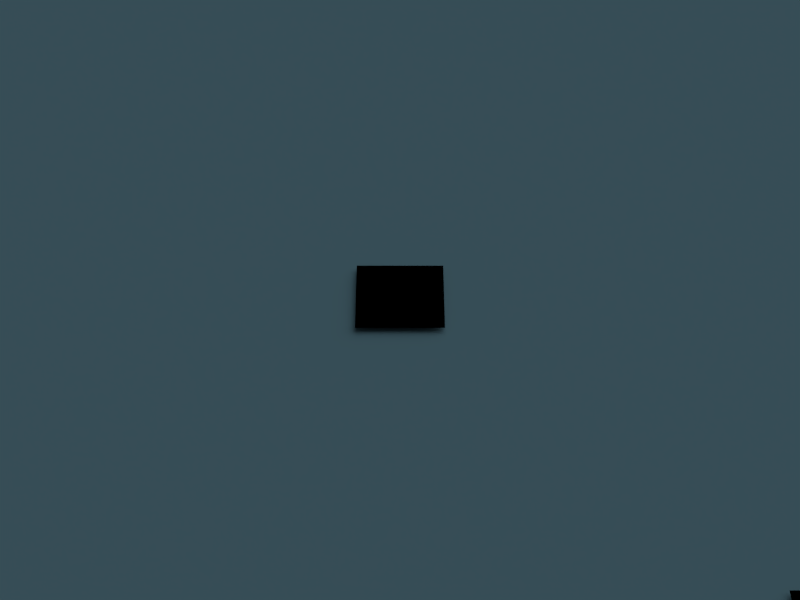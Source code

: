 # Source: scene.blend  (saved by Blender 2.69.1; exported with 4.5.12 LTS)
import bpy
from mathutils import Matrix  # noqa: F401  (used for matrix-valued properties, if any)

bpy.ops.wm.read_factory_settings(use_empty=True)
scene = bpy.context.scene
scene.name = 'MainScene'

# ---- collections
col_collection_1 = bpy.data.collections.new('Collection 1'); scene.collection.children.link(col_collection_1)
col_collection_2 = bpy.data.collections.new('Collection 2'); scene.collection.children.link(col_collection_2)
col_collection_2.hide_render = True
col_collection_2.hide_viewport = True
col_collection_20 = bpy.data.collections.new('Collection 20'); scene.collection.children.link(col_collection_20)
col_collection_20.hide_render = True
col_collection_20.hide_viewport = True

# ---- materials (node trees are filled in below, after node groups)
mat_water = bpy.data.materials.new('Water')
mat_water.alpha_threshold = 0.0
mat_water.use_transparent_shadow = False
mat_water.diffuse_color = (0.1552, 0.3081, 0.3844, 1.0)
mat_water.roughness = 0.5
mat_water.specular_intensity = 1.0
mat_water.line_color = (0.0, 0.0, 0.0, 1.0)
mat_disparrows = bpy.data.materials.new('dispArrows')
mat_disparrows.alpha_threshold = 0.0
mat_disparrows.use_transparent_shadow = False
mat_disparrows.preview_render_type = 'FLAT'
mat_disparrows.diffuse_color = (0.0, 0.0, 0.0, 1.0)
mat_disparrows.roughness = 0.5
mat_gui_alliedindicator = bpy.data.materials.new('GUI.AlliedIndicator')
mat_gui_alliedindicator.alpha_threshold = 0.0
mat_gui_alliedindicator.use_transparent_shadow = False
mat_gui_alliedindicator.diffuse_color = (0.0, 0.0, 1.0, 1.0)
mat_gui_alliedindicator.roughness = 0.5
mat_gui_alliedindicator.line_color = (0.0, 0.0, 0.0, 1.0)
mat_gui_enemyindicator = bpy.data.materials.new('GUI.EnemyIndicator')
mat_gui_enemyindicator.alpha_threshold = 0.0
mat_gui_enemyindicator.use_transparent_shadow = False
mat_gui_enemyindicator.diffuse_color = (1.0, 0.0, 0.0, 1.0)
mat_gui_enemyindicator.roughness = 0.5
mat_gui_enemyindicator.line_color = (0.0, 0.0, 0.0, 1.0)
mat_particle_water_001 = bpy.data.materials.new('Particle_Water.001')
mat_particle_water_001.alpha_threshold = 0.0
mat_particle_water_001.use_transparent_shadow = False
mat_particle_water_001.diffuse_color = (0.0, 0.0, 0.0, 1.0)
mat_particle_water_001.roughness = 0.5
mat_particle_smoke_001 = bpy.data.materials.new('Particle_Smoke.001')
mat_particle_smoke_001.alpha_threshold = 0.0
mat_particle_smoke_001.use_transparent_shadow = False
mat_particle_smoke_001.diffuse_color = (0.0, 0.0, 0.0, 1.0)
mat_particle_smoke_001.roughness = 0.5
mat_particle_blade_001 = bpy.data.materials.new('Particle_Blade.001')
mat_particle_blade_001.alpha_threshold = 0.0
mat_particle_blade_001.use_transparent_shadow = False
mat_particle_blade_001.diffuse_color = (0.0, 0.0, 0.0, 1.0)
mat_particle_blade_001.roughness = 0.5
mat_particle_blade_001.line_color = (0.0, 0.0, 0.0, 1.0)
mat_particle_star_001 = bpy.data.materials.new('Particle_Star.001')
mat_particle_star_001.alpha_threshold = 0.0
mat_particle_star_001.use_transparent_shadow = False
mat_particle_star_001.diffuse_color = (0.0, 0.0, 0.0, 1.0)
mat_particle_star_001.roughness = 0.5
mat_particle_star_001.line_color = (0.0, 0.0, 0.0, 1.0)
mat_particle_fire_001 = bpy.data.materials.new('Particle_Fire.001')
mat_particle_fire_001.alpha_threshold = 0.0
mat_particle_fire_001.use_transparent_shadow = False
mat_particle_fire_001.diffuse_color = (0.0, 0.0, 0.0, 1.0)
mat_particle_fire_001.roughness = 0.5
mat_particle_fire_001.line_color = (0.0, 0.0, 0.0, 1.0)
mat_particle_scattered_001 = bpy.data.materials.new('Particle_Scattered.001')
mat_particle_scattered_001.alpha_threshold = 0.0
mat_particle_scattered_001.use_transparent_shadow = False
mat_particle_scattered_001.diffuse_color = (0.0, 0.0, 0.0, 1.0)
mat_particle_scattered_001.roughness = 0.5
mat_particle_scattered_001.line_color = (0.0, 0.0, 0.0, 1.0)
mat_particle_hard_001 = bpy.data.materials.new('Particle_Hard.001')
mat_particle_hard_001.alpha_threshold = 0.0
mat_particle_hard_001.use_transparent_shadow = False
mat_particle_hard_001.diffuse_color = (0.0, 0.0, 0.0, 1.0)
mat_particle_hard_001.roughness = 0.5
mat_particle_hard_001.line_color = (0.0, 0.0, 0.0, 1.0)
mat_particle_smooth_001 = bpy.data.materials.new('Particle_Smooth.001')
mat_particle_smooth_001.alpha_threshold = 0.0
mat_particle_smooth_001.use_transparent_shadow = False
mat_particle_smooth_001.diffuse_color = (0.0, 0.0, 0.0, 1.0)
mat_particle_smooth_001.roughness = 0.5
mat_particle_smooth_001.line_color = (0.0, 0.0, 0.0, 1.0)

# ---- material node trees

# ---- world
world_world = bpy.data.worlds.new('World'); scene.world = world_world
world_world.color = (0.05088, 0.05088, 0.05088)
world_world.use_sun_shadow = False
world_world.sun_shadow_jitter_overblur = 0.0
world_world.cycles.sampling_method = 'MANUAL'
world_world.cycles.sample_map_resolution = 256

# ---- cameras
cam_camera = bpy.data.cameras.new('Camera')
cam_camera.clip_start = 50.0
cam_camera.clip_end = 200.0
cam_camera.lens = 35.0
cam_camera.sensor_width = 18.0
cam_camera.sensor_height = 18.0
cam_camera.display_size = 10.0
cam_camera.show_limits = True
cam_camera.show_passepartout = False
cam_camera.show_safe_areas = True
cam_camera.dof.focus_distance = 0.0
cam_camera.dof.aperture_fstop = 128.0
cam_watercamera = bpy.data.cameras.new('waterCamera')
cam_watercamera.clip_end = 100.0
cam_watercamera.lens = 35.0
cam_watercamera.sensor_width = 32.0
cam_watercamera.sensor_height = 18.0
cam_watercamera.show_passepartout = False
cam_watercamera.dof.focus_distance = 0.0
cam_watercamera.dof.aperture_fstop = 128.0

# ---- lights
light_sun_001 = bpy.data.lights.new('Sun.001', 'SUN')
light_sun_001.transmission_factor = 0.0
light_sun_001.cutoff_distance = 1475.0
light_sun_001.angle = 1.571
light_sun_001.energy = 0.1
light_sun_001.shadow_buffer_clip_start = 1300.0
light_sun_001.shadow_soft_size = 1.0
light_sun_001.shadow_cascade_max_distance = 1000.0
light_sun_001.cycles.use_multiple_importance_sampling = False
light_sun = bpy.data.lights.new('Sun', 'SUN')
light_sun.transmission_factor = 0.0
light_sun.cutoff_distance = 1475.0
light_sun.angle = 1.571
light_sun.energy = 0.75
light_sun.shadow_buffer_clip_start = 1300.0
light_sun.shadow_soft_size = 1.0
light_sun.shadow_cascade_max_distance = 1000.0
light_sun.cycles.use_multiple_importance_sampling = False

# ---- meshes
me_waterplane = bpy.data.meshes.new('WaterPlane')
me_waterplane.from_pydata([(1.0, -1.0, 0.0), (-1.0, -1.0, 0.0), (1.0, 1.0, 0.0), (-1.0, 1.0, 0.0)], [], [(2, 3, 1, 0)])
me_waterplane.materials.append(mat_water)
me_waterplane.use_remesh_preserve_volume = False
me_waterplane.use_remesh_preserve_attributes = False
me_waterplane.use_mirror_vertex_groups = False
me_waterplane.update()
me_gui = bpy.data.meshes.new('GUI')
me_gui.from_pydata([(1.0, -1.0, 0.0), (-1.0, -1.0, 0.0), (1.0, 1.0, 0.0), (-1.0, 1.0, 0.0)], [], [(1, 0, 2, 3)])
_uv = me_gui.uv_layers.new(name='UVMap')
_uv.uv.foreach_set('vector', [0.0, 0.0, 1.0, 0.0, 1.0, 1.0, 0.0, 1.0])
me_gui.materials.append(mat_disparrows)
me_gui.use_remesh_preserve_volume = False
me_gui.use_remesh_preserve_attributes = False
me_gui.use_mirror_vertex_groups = False
me_gui.update()
me_disparrows = bpy.data.meshes.new('dispArrows')
me_disparrows.from_pydata([(1.0, -1.0, 0.0), (-1.0, -1.0, 0.0), (1.0, 1.0, 0.0), (-1.0, 1.0, 0.0)], [], [(1, 0, 2, 3)])
_uv = me_disparrows.uv_layers.new(name='UVMap')
_uv.uv.foreach_set('vector', [0.0, 0.0, 1.0, 0.0, 1.0, 1.0, 0.0, 1.0])
me_disparrows.materials.append(mat_disparrows)
me_disparrows.use_remesh_preserve_volume = False
me_disparrows.use_remesh_preserve_attributes = False
me_disparrows.use_mirror_vertex_groups = False
me_disparrows.update()
me_gui_alliedindicator = bpy.data.meshes.new('GUI.AlliedIndicator')
me_gui_alliedindicator.from_pydata([(1.0, -0.1, 0.0), (0.0, -0.1, 0.0), (1.0, 0.1, 0.0), (0.0, 0.1, 0.0)], [], [(1, 0, 2, 3)])
me_gui_alliedindicator.materials.append(mat_gui_alliedindicator)
me_gui_alliedindicator.use_remesh_preserve_volume = False
me_gui_alliedindicator.use_remesh_preserve_attributes = False
me_gui_alliedindicator.use_mirror_vertex_groups = False
me_gui_alliedindicator.update()
me_gui_enemyindicator = bpy.data.meshes.new('GUI.EnemyIndicator')
me_gui_enemyindicator.from_pydata([(1.0, -0.1, 0.0), (0.0, -0.1, 0.0), (1.0, 0.1, 0.0), (0.0, 0.1, 0.0)], [], [(1, 0, 2, 3)])
me_gui_enemyindicator.materials.append(mat_gui_enemyindicator)
me_gui_enemyindicator.use_remesh_preserve_volume = False
me_gui_enemyindicator.use_remesh_preserve_attributes = False
me_gui_enemyindicator.use_mirror_vertex_groups = False
me_gui_enemyindicator.update()
me_plane_013 = bpy.data.meshes.new('Plane.013')
me_plane_013.from_pydata([(-3.576e-06, -1.0, 1.0), (3.576e-06, -1.0, -1.0), (-3.576e-06, 1.0, 1.0), (3.576e-06, 1.0, -1.0)], [], [(1, 3, 2, 0)])
_uv = me_plane_013.uv_layers.new(name='UV coord')
_uv.uv.foreach_set('vector', [9.998e-05, 0.9999, 9.998e-05, 9.998e-05, 0.9999, 9.998e-05, 0.9999, 0.9999])
me_plane_013.materials.append(mat_particle_water_001)
me_plane_013.use_remesh_preserve_volume = False
me_plane_013.use_remesh_preserve_attributes = False
me_plane_013.use_mirror_vertex_groups = False
me_plane_013.update()
me_icosphere_001 = bpy.data.meshes.new('Icosphere.001')
me_icosphere_001.from_pydata([(1.0, 0.0, 3.576e-06), (0.4472, -0.5257, 0.7236), (0.4472, -0.8506, -0.2764), (0.4472, 0.0, -0.8944), (0.4472, 0.8506, -0.2764), (0.4472, 0.5257, 0.7236), (-0.4472, -0.8506, 0.2764), (-0.4472, -0.5257, -0.7236), (-0.4472, 0.5257, -0.7236), (-0.4472, 0.8506, 0.2764), (-0.4472, 0.0, 0.8944), (-1.0, 0.0, -3.576e-06)], [], [(0, 1, 2), (1, 0, 5), (0, 2, 3), (0, 3, 4), (0, 4, 5), (1, 5, 10), (2, 1, 6), (3, 2, 7), (4, 3, 8), (5, 4, 9), (1, 10, 6), (2, 6, 7), (3, 7, 8), (4, 8, 9), (5, 9, 10), (6, 10, 11), (7, 6, 11), (8, 7, 11), (9, 8, 11), (10, 9, 11)])
me_icosphere_001.polygons.foreach_set('use_smooth', [True] * 20)
_uv = me_icosphere_001.uv_layers.new(name='UV coord')
_uv.uv.foreach_set('vector', [0.0, 0.0, 1.0, 0.0, 1.0, 1.0, 0.0, 0.0, 1.0, 0.0, 1.0, 1.0, 0.0, 0.0, 1.0, 0.0, 1.0, 1.0, 0.0, 0.0, 1.0, 0.0, 1.0, 1.0, 0.0, 0.0, 1.0, 0.0, 1.0, 1.0, 0.0, 0.0, 1.0, 0.0, 1.0, 1.0, 0.0, 0.0, 1.0, 0.0, 1.0, 1.0, 0.0, 0.0, 1.0, 0.0, 1.0, 1.0, 0.0, 0.0, 1.0, 0.0, 1.0, 1.0, 0.0, 0.0, 1.0, 0.0, 1.0, 1.0, 0.0, 0.0, 1.0, 0.0, 1.0, 1.0, 0.0, 0.0, 1.0, 0.0, 1.0, 1.0, 0.0, 0.0, 1.0, 0.0, 1.0, 1.0, 0.0, 0.0, 1.0, 0.0, 1.0, 1.0, 0.0, 0.0, 1.0, 0.0, 1.0, 1.0, 0.0, 0.0, 1.0, 0.0, 1.0, 1.0, 0.0, 0.0, 1.0, 0.0, 1.0, 1.0, 0.0, 0.0, 1.0, 0.0, 1.0, 1.0, 0.0, 0.0, 1.0, 0.0, 1.0, 1.0, 0.0, 0.0, 1.0, 0.0, 1.0, 1.0])
me_icosphere_001.materials.append(mat_particle_smoke_001)
me_icosphere_001.use_remesh_preserve_volume = False
me_icosphere_001.use_remesh_preserve_attributes = False
me_icosphere_001.use_mirror_vertex_groups = False
me_icosphere_001.update()
me_plane_012 = bpy.data.meshes.new('Plane.012')
me_plane_012.from_pydata([(-3.576e-06, -1.0, 1.0), (3.576e-06, -1.0, -1.0), (-3.576e-06, 1.0, 1.0), (3.576e-06, 1.0, -1.0)], [], [(1, 3, 2, 0)])
_uv = me_plane_012.uv_layers.new(name='UV coord')
_uv.uv.foreach_set('vector', [9.998e-05, 0.9999, 9.998e-05, 9.998e-05, 0.9999, 9.998e-05, 0.9999, 0.9999])
me_plane_012.materials.append(mat_particle_blade_001)
me_plane_012.use_remesh_preserve_volume = False
me_plane_012.use_remesh_preserve_attributes = False
me_plane_012.use_mirror_vertex_groups = False
me_plane_012.update()
me_plane_011 = bpy.data.meshes.new('Plane.011')
me_plane_011.from_pydata([(-3.576e-06, -1.0, 1.0), (3.576e-06, -1.0, -1.0), (-3.576e-06, 1.0, 1.0), (3.576e-06, 1.0, -1.0)], [], [(1, 3, 2, 0)])
_uv = me_plane_011.uv_layers.new(name='UV coord')
_uv.uv.foreach_set('vector', [9.998e-05, 0.9999, 9.998e-05, 9.998e-05, 0.9999, 9.998e-05, 0.9999, 0.9999])
me_plane_011.materials.append(mat_particle_star_001)
me_plane_011.use_remesh_preserve_volume = False
me_plane_011.use_remesh_preserve_attributes = False
me_plane_011.use_mirror_vertex_groups = False
me_plane_011.update()
me_plane_010 = bpy.data.meshes.new('Plane.010')
me_plane_010.from_pydata([(-3.576e-06, -1.0, 1.0), (3.576e-06, -1.0, -1.0), (-3.576e-06, 1.0, 1.0), (3.576e-06, 1.0, -1.0)], [], [(1, 3, 2, 0)])
_uv = me_plane_010.uv_layers.new(name='UV coord')
_uv.uv.foreach_set('vector', [9.998e-05, 0.9999, 9.998e-05, 9.998e-05, 0.9999, 9.998e-05, 0.9999, 0.9999])
me_plane_010.materials.append(mat_particle_fire_001)
me_plane_010.use_remesh_preserve_volume = False
me_plane_010.use_remesh_preserve_attributes = False
me_plane_010.use_mirror_vertex_groups = False
me_plane_010.update()
me_plane_009 = bpy.data.meshes.new('Plane.009')
me_plane_009.from_pydata([(-3.576e-06, -1.0, 1.0), (3.576e-06, -1.0, -1.0), (-3.576e-06, 1.0, 1.0), (3.576e-06, 1.0, -1.0)], [], [(1, 3, 2, 0)])
_uv = me_plane_009.uv_layers.new(name='UV coord')
_uv.uv.foreach_set('vector', [9.998e-05, 0.9999, 9.998e-05, 9.998e-05, 0.9999, 9.998e-05, 0.9999, 0.9999])
me_plane_009.materials.append(mat_particle_scattered_001)
me_plane_009.use_remesh_preserve_volume = False
me_plane_009.use_remesh_preserve_attributes = False
me_plane_009.use_mirror_vertex_groups = False
me_plane_009.update()
me_plane_008 = bpy.data.meshes.new('Plane.008')
me_plane_008.from_pydata([(-3.576e-06, -1.0, 1.0), (3.576e-06, -1.0, -1.0), (-3.576e-06, 1.0, 1.0), (3.576e-06, 1.0, -1.0)], [], [(1, 3, 2, 0)])
_uv = me_plane_008.uv_layers.new(name='UV coord')
_uv.uv.foreach_set('vector', [9.998e-05, 0.9999, 9.998e-05, 9.998e-05, 0.9999, 9.998e-05, 0.9999, 0.9999])
me_plane_008.materials.append(mat_particle_hard_001)
me_plane_008.use_remesh_preserve_volume = False
me_plane_008.use_remesh_preserve_attributes = False
me_plane_008.use_mirror_vertex_groups = False
me_plane_008.update()
me_plane_007 = bpy.data.meshes.new('Plane.007')
me_plane_007.from_pydata([(-3.576e-06, -1.0, 1.0), (3.576e-06, -1.0, -1.0), (-3.576e-06, 1.0, 1.0), (3.576e-06, 1.0, -1.0)], [], [(1, 3, 2, 0)])
_uv = me_plane_007.uv_layers.new(name='UV coord')
_uv.uv.foreach_set('vector', [9.998e-05, 0.9999, 9.998e-05, 9.998e-05, 0.9999, 9.998e-05, 0.9999, 0.9999])
me_plane_007.materials.append(mat_particle_smooth_001)
me_plane_007.use_remesh_preserve_volume = False
me_plane_007.use_remesh_preserve_attributes = False
me_plane_007.use_mirror_vertex_groups = False
me_plane_007.update()

# ---- objects
ob_mainscene_origin = bpy.data.objects.new('MainScene.Origin', None)
ob_hemi = bpy.data.objects.new('Hemi', light_sun_001)
ob_camera = bpy.data.objects.new('Camera', cam_camera)
ob_watercamera = bpy.data.objects.new('waterCamera', cam_watercamera)
ob_waterplane = bpy.data.objects.new('waterPlane', me_waterplane)
ob_gui = bpy.data.objects.new('GUI', me_gui)
ob_disparrows = bpy.data.objects.new('dispArrows', me_disparrows)
ob_sun = bpy.data.objects.new('Sun', light_sun)
ob_gui_alliedindicator = bpy.data.objects.new('GUI.AlliedIndicator', me_gui_alliedindicator)
ob_gui_enemyindicator = bpy.data.objects.new('GUI.EnemyIndicator', me_gui_enemyindicator)
ob_particleparent = bpy.data.objects.new('ParticleParent', None)
ob_particle_water = bpy.data.objects.new('Particle_Water', me_plane_013)
ob_particle_smoke = bpy.data.objects.new('Particle_Smoke', me_icosphere_001)
ob_particle_blade = bpy.data.objects.new('Particle_Blade', me_plane_012)
ob_particle_star = bpy.data.objects.new('Particle_Star', me_plane_011)
ob_particle_fire = bpy.data.objects.new('Particle_Fire', me_plane_010)
ob_particle_scattered = bpy.data.objects.new('Particle_Scattered', me_plane_009)
ob_particle_hard = bpy.data.objects.new('Particle_Hard', me_plane_008)
ob_particle_smooth = bpy.data.objects.new('Particle_Smooth', me_plane_007)

# ---- transforms, parenting, visibility, modifiers, constraints
ob_mainscene_origin.location = (0.0, 0.0, 0.0)
ob_mainscene_origin.empty_display_type = 'ARROWS'
ob_mainscene_origin.empty_image_offset = (0.0, 0.0)
ob_mainscene_origin.lineart.crease_threshold = 0.0
ob_hemi.location = (0.0, 1000.0, 1000.0)
ob_hemi.rotation_mode = 'QUATERNION'
ob_hemi.rotation_quaternion = (0.6533, -0.2706, 0.2706, 0.6533)
ob_hemi.scale = (1.479, 1.479, 1.479)
ob_hemi.lock_rotations_4d = False
ob_hemi.empty_display_type = 'ARROWS'
ob_hemi.color = (0.0, 0.0, 0.0, 0.0)
ob_hemi.lineart.crease_threshold = 0.0
ob_camera.location = (70.71, -70.71, 100.0)
ob_camera.rotation_euler = (0.7854, 0.0, 0.7854)
ob_camera.lineart.crease_threshold = 0.0
ob_watercamera.location = (0.0, 0.0, 0.0)
ob_watercamera.lineart.crease_threshold = 0.0
ob_waterplane.location = (0.0, 0.0, 0.0)
ob_waterplane.rotation_euler = (0.0, 0.0, 0.7854)
ob_waterplane.scale = (50.0, 50.0, 50.0)
ob_waterplane.lineart.crease_threshold = 0.0
ob_gui.parent = ob_waterplane
ob_gui.matrix_parent_inverse = Matrix(((0.01414, 0.01414, 0.0, 0.0), (-0.01414, 0.01414, 0.0, 0.0), (0.0, 0.0, 0.02, 0.0), (0.0, 0.0, 0.0, 1.0)))
ob_gui.location = (49.15, -1.495, 0.5)
ob_gui.rotation_euler = (0.0, 3.142, 0.7854)
ob_gui.scale = (4.0, 4.0, 1.0)
ob_gui.lineart.crease_threshold = 0.0
ob_disparrows.parent = ob_waterplane
ob_disparrows.matrix_parent_inverse = Matrix(((0.01414, 0.01414, 0.0, 0.0), (-0.01414, 0.01414, 0.0, 0.0), (0.0, 0.0, 0.02, 0.0), (0.0, 0.0, 0.0, 1.0)))
ob_disparrows.location = (0.0, 0.0, 0.5)
ob_disparrows.rotation_euler = (0.0, 3.142, 0.7854)
ob_disparrows.scale = (4.0, 4.0, 1.0)
ob_disparrows.lineart.crease_threshold = 0.0
ob_sun.location = (0.0, 1000.0, 1000.0)
ob_sun.rotation_mode = 'QUATERNION'
ob_sun.rotation_quaternion = (0.6533, -0.2706, 0.2706, 0.6533)
ob_sun.scale = (1.479, 1.479, 1.479)
ob_sun.lock_rotations_4d = False
ob_sun.empty_display_type = 'ARROWS'
ob_sun.color = (0.0, 0.0, 0.0, 0.0)
ob_sun.lineart.crease_threshold = 0.0
ob_gui_alliedindicator.location = (0.0, 0.0, 1.0)
ob_gui_alliedindicator.lineart.crease_threshold = 0.0
ob_gui_enemyindicator.location = (0.0, 0.0, 1.0)
ob_gui_enemyindicator.lineart.crease_threshold = 0.0
ob_particleparent.location = (0.0, -2.0, 0.0)
ob_particleparent.empty_image_offset = (0.0, 0.0)
ob_particleparent.display_type = 'WIRE'
ob_particleparent.lineart.crease_threshold = 0.0
ob_particle_water.location = (0.0, 12.0, 0.0)
ob_particle_water.lineart.crease_threshold = 0.0
ob_particle_smoke.location = (0.0, 12.0, 0.0)
ob_particle_smoke.lineart.crease_threshold = 0.0
ob_particle_blade.location = (0.0, 10.0, 0.0)
ob_particle_blade.lineart.crease_threshold = 0.0
ob_particle_star.location = (0.0, 8.0, 0.0)
ob_particle_star.lineart.crease_threshold = 0.0
ob_particle_fire.location = (0.0, 6.0, 0.0)
ob_particle_fire.lineart.crease_threshold = 0.0
ob_particle_scattered.location = (0.0, 4.0, 0.0)
ob_particle_scattered.lineart.crease_threshold = 0.0
ob_particle_hard.location = (0.0, 2.0, 0.0)
ob_particle_hard.lineart.crease_threshold = 0.0
ob_particle_smooth.location = (0.0, 0.0, 0.0)
ob_particle_smooth.lineart.crease_threshold = 0.0

# ---- collection membership
col_collection_1.objects.link(ob_mainscene_origin)
col_collection_1.objects.link(ob_hemi)
col_collection_1.objects.link(ob_camera)
col_collection_1.objects.link(ob_watercamera)
col_collection_1.objects.link(ob_waterplane)
col_collection_1.objects.link(ob_gui)
col_collection_1.objects.link(ob_disparrows)
col_collection_1.objects.link(ob_sun)
col_collection_2.objects.link(ob_gui_alliedindicator)
col_collection_2.objects.link(ob_gui_enemyindicator)
col_collection_20.objects.link(ob_particleparent)
col_collection_20.objects.link(ob_particle_water)
col_collection_20.objects.link(ob_particle_smoke)
col_collection_20.objects.link(ob_particle_blade)
col_collection_20.objects.link(ob_particle_star)
col_collection_20.objects.link(ob_particle_fire)
col_collection_20.objects.link(ob_particle_scattered)
col_collection_20.objects.link(ob_particle_hard)
col_collection_20.objects.link(ob_particle_smooth)

# ---- scene / render settings (as saved in the file)
scene.camera = ob_camera
scene.frame_start = 1; scene.frame_end = 250; scene.frame_set(0)
scene.render.engine = 'BLENDER_EEVEE_NEXT'
scene.render.image_settings.color_mode = 'RGB'
scene.render.image_settings.compression = 90
scene.render.resolution_x = 800
scene.render.resolution_y = 600
scene.render.resolution_percentage = 50
scene.render.dither_intensity = 0.0
scene.render.bake_margin = 2
scene.render.bake_bias = 0.0
scene.cycles.use_denoising = False
scene.cycles.samples = 10
scene.cycles.sampling_pattern = 'TABULATED_SOBOL'
scene.cycles.light_sampling_threshold = 0.0
scene.cycles.use_adaptive_sampling = False
scene.cycles.use_light_tree = False
scene.cycles.blur_glossy = 0.0
scene.cycles.volume_bounces = 1
scene.cycles.pixel_filter_type = 'GAUSSIAN'
scene.cycles.sample_clamp_indirect = 0.0
scene.view_settings.view_transform = 'Standard'
bpy.context.view_layer.update()
